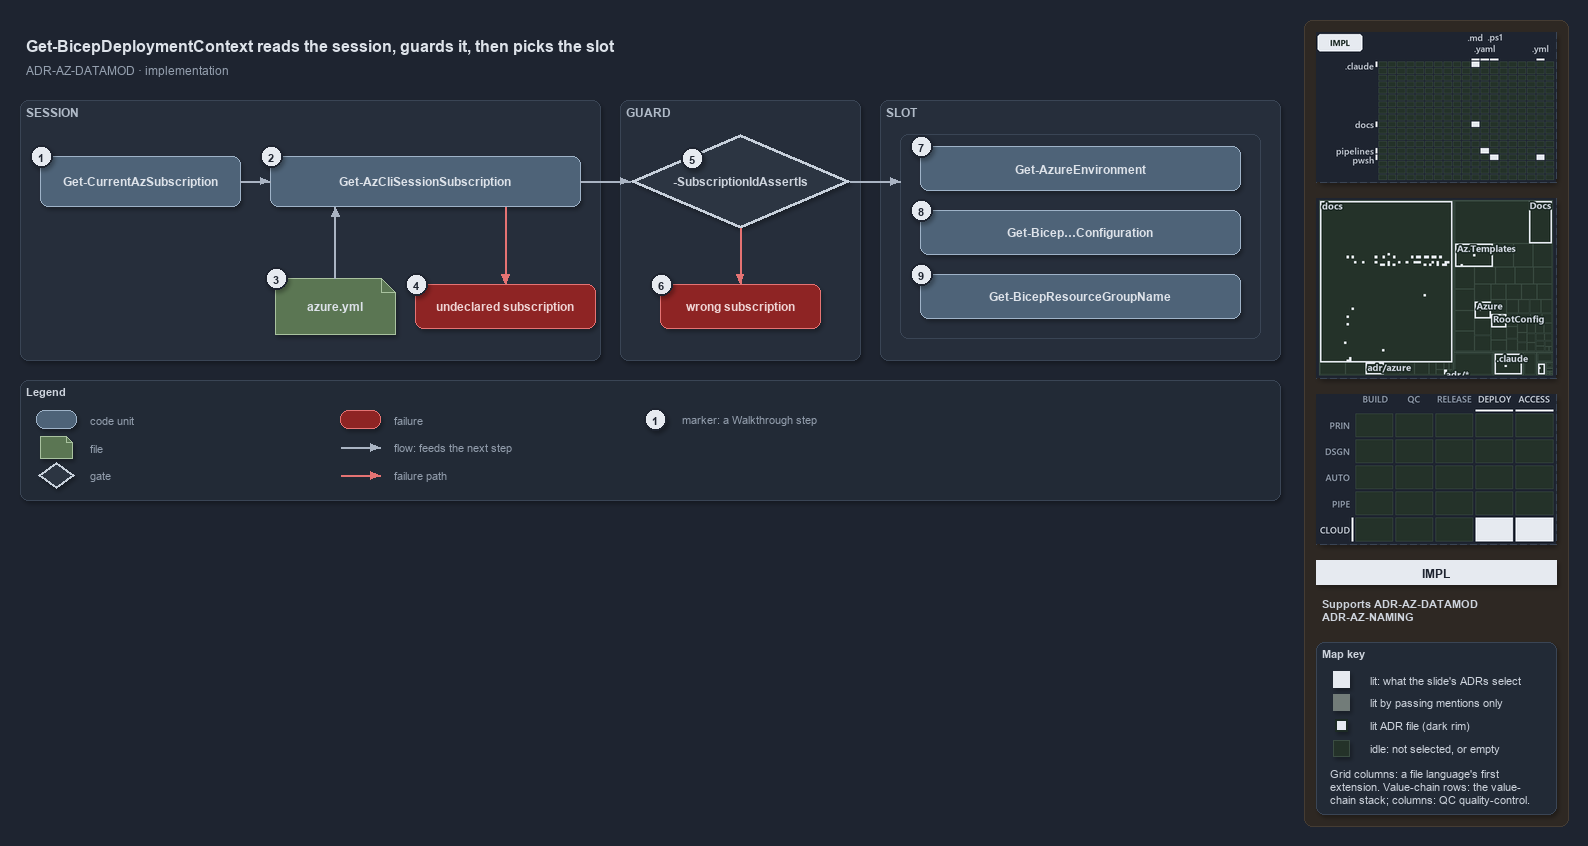

The diagram above was exported from draw.io. Its source (the exported page's mxGraphModel, read from the mxfile embedded in the PNG):
<mxGraphModel dx="1024" dy="768" grid="0" gridSize="10" guides="1" tooltips="1" connect="1" arrows="1" fold="1" page="1" pageScale="1" pageWidth="1572" pageHeight="640" background="#1E2430" math="0" shadow="1">
  <root>
    <mxCell id="0" />
    <mxCell id="1" parent="0" />
    <mxCell id="sidebar-bg" value="" style="rounded=1;arcSize=2;html=1;fillColor=#2E2823;strokeColor=#453C33;shadow=0;" vertex="1" parent="1">
      <mxGeometry x="1304" y="4" width="264" height="806" as="geometry" />
    </mxCell>
    <mxCell id="title" value="Get-BicepDeploymentContext reads the session, guards it, then picks the slot" style="text;html=1;align=left;verticalAlign=middle;fontSize=16;fontStyle=1;fontColor=#DDE2E9;" vertex="1" parent="1">
      <mxGeometry x="20" y="14" width="1260" height="30" as="geometry" />
    </mxCell>
    <mxCell id="subtitle" value="ADR-AZ-DATAMOD &amp;#183; implementation" style="text;html=1;align=left;verticalAlign=middle;fontSize=12;fontColor=#949FAE;" vertex="1" parent="1">
      <mxGeometry x="20" y="44" width="1240" height="20" as="geometry" />
    </mxCell>
    <mxCell id="band-session" value="SESSION" style="rounded=1;html=1;arcSize=3;fillColor=#262E3B;strokeColor=#3A4555;verticalAlign=top;align=left;spacingLeft=8;fontStyle=1;fontSize=12;fontColor=#B0BAC7;" vertex="1" parent="1">
      <mxGeometry x="20" y="84" width="580" height="260" as="geometry" />
    </mxCell>
    <mxCell id="band-guard" value="GUARD" style="rounded=1;html=1;arcSize=3;fillColor=#262E3B;strokeColor=#3A4555;verticalAlign=top;align=left;spacingLeft=8;fontStyle=1;fontSize=12;fontColor=#B0BAC7;" vertex="1" parent="1">
      <mxGeometry x="620" y="84" width="240" height="260" as="geometry" />
    </mxCell>
    <mxCell id="band-slot" value="SLOT" style="rounded=1;html=1;arcSize=3;fillColor=#262E3B;strokeColor=#3A4555;verticalAlign=top;align=left;spacingLeft=8;fontStyle=1;fontSize=12;fontColor=#B0BAC7;" vertex="1" parent="1">
      <mxGeometry x="880" y="84" width="400" height="260" as="geometry" />
    </mxCell>
    <mxCell id="g-current" value="&lt;b&gt;Get-CurrentAzSubscription&lt;/b&gt;" style="rounded=1;whiteSpace=wrap;html=1;arcSize=20;fillColor=#4E6378;strokeColor=#9FB3C8;fontColor=#DDE2E9;fontSize=12;" vertex="1" parent="1">
      <mxGeometry x="40" y="140" width="200" height="50" as="geometry" />
    </mxCell>
    <mxCell id="g-session" value="&lt;b&gt;Get-AzCliSessionSubscription&lt;/b&gt;" style="rounded=1;whiteSpace=wrap;html=1;arcSize=20;fillColor=#4E6378;strokeColor=#9FB3C8;fontColor=#DDE2E9;fontSize=12;" vertex="1" parent="1">
      <mxGeometry x="270" y="140" width="310" height="50" as="geometry" />
    </mxCell>
    <mxCell id="g-yml" value="&lt;b&gt;azure.yml&lt;/b&gt;" style="shape=note;size=14;whiteSpace=wrap;html=1;fillColor=#5B7653;strokeColor=#A9C29F;fontColor=#DDE2E9;fontSize=12;" vertex="1" parent="1">
      <mxGeometry x="275" y="262" width="120" height="56" as="geometry" />
    </mxCell>
    <mxCell id="g-undeclared" value="&lt;b&gt;undeclared subscription&lt;/b&gt;" style="rounded=1;whiteSpace=wrap;html=1;arcSize=20;fillColor=#8E2424;strokeColor=#E57373;fontColor=#EFD4D4;fontSize=12;" vertex="1" parent="1">
      <mxGeometry x="415" y="268" width="180" height="44" as="geometry" />
    </mxCell>
    <mxCell id="g-assert" value="&lt;b&gt;-SubscriptionIdAssertIs&lt;/b&gt;" style="rhombus;whiteSpace=wrap;html=1;fillColor=#2C3542;strokeColor=#C7D0DB;strokeWidth=3;fontColor=#CDD3DC;fontSize=12;" vertex="1" parent="1">
      <mxGeometry x="630" y="118" width="220" height="94" as="geometry" />
    </mxCell>
    <mxCell id="g-wrong" value="&lt;b&gt;wrong subscription&lt;/b&gt;" style="rounded=1;whiteSpace=wrap;html=1;arcSize=20;fillColor=#8E2424;strokeColor=#E57373;fontColor=#EFD4D4;fontSize=12;" vertex="1" parent="1">
      <mxGeometry x="660" y="268" width="160" height="44" as="geometry" />
    </mxCell>
    <mxCell id="frame-slot" value="" style="rounded=1;html=1;arcSize=6;fillColor=none;strokeColor=#3A4555;strokeWidth=1;" vertex="1" parent="1">
      <mxGeometry x="900" y="118" width="360" height="204" as="geometry" />
    </mxCell>
    <mxCell id="g-env" value="&lt;b&gt;Get-AzureEnvironment&lt;/b&gt;" style="rounded=1;whiteSpace=wrap;html=1;arcSize=20;fillColor=#4E6378;strokeColor=#9FB3C8;fontColor=#DDE2E9;fontSize=12;" vertex="1" parent="1">
      <mxGeometry x="920" y="130" width="320" height="44" as="geometry" />
    </mxCell>
    <mxCell id="g-config" value="&lt;b&gt;Get-Bicep&amp;#8230;Configuration&lt;/b&gt;" style="rounded=1;whiteSpace=wrap;html=1;arcSize=20;fillColor=#4E6378;strokeColor=#9FB3C8;fontColor=#DDE2E9;fontSize=12;" vertex="1" parent="1">
      <mxGeometry x="920" y="194" width="320" height="44" as="geometry" />
    </mxCell>
    <mxCell id="g-rg" value="&lt;b&gt;Get-BicepResourceGroupName&lt;/b&gt;" style="rounded=1;whiteSpace=wrap;html=1;arcSize=20;fillColor=#4E6378;strokeColor=#9FB3C8;fontColor=#DDE2E9;fontSize=12;" vertex="1" parent="1">
      <mxGeometry x="920" y="258" width="320" height="44" as="geometry" />
    </mxCell>
    <mxCell id="port-session-yml" value="" style="text;html=1;strokeColor=none;fillColor=none;" vertex="1" parent="1">
      <mxGeometry x="335" y="190" width="1" height="1" as="geometry" />
    </mxCell>
    <mxCell id="port-session-fail" value="" style="text;html=1;strokeColor=none;fillColor=none;" vertex="1" parent="1">
      <mxGeometry x="505" y="190" width="1" height="1" as="geometry" />
    </mxCell>
    <mxCell id="port-frame-left" value="" style="text;html=1;strokeColor=none;fillColor=none;" vertex="1" parent="1">
      <mxGeometry x="900" y="165" width="1" height="1" as="geometry" />
    </mxCell>
    <mxCell id="e-current-session" value="" style="edgeStyle=orthogonalEdgeStyle;rounded=1;html=1;fontSize=10;fontColor=#CDD3DC;endArrow=block;strokeColor=#AAB4C3;shadow=0;" edge="1" parent="1" source="g-current" target="g-session">
      <mxGeometry relative="1" as="geometry" />
    </mxCell>
    <mxCell id="e-yml-session" value="" style="edgeStyle=orthogonalEdgeStyle;rounded=1;html=1;fontSize=10;fontColor=#CDD3DC;endArrow=block;strokeColor=#AAB4C3;shadow=0;" edge="1" parent="1" source="g-yml" target="port-session-yml">
      <mxGeometry relative="1" as="geometry" />
    </mxCell>
    <mxCell id="e-session-undeclared" value="" style="edgeStyle=orthogonalEdgeStyle;rounded=1;html=1;fontSize=10;endArrow=block;strokeColor=#E57373;shadow=0;fontColor=#CDD3DC;" edge="1" parent="1" source="port-session-fail" target="g-undeclared">
      <mxGeometry relative="1" as="geometry" />
    </mxCell>
    <mxCell id="e-session-assert" value="" style="edgeStyle=orthogonalEdgeStyle;rounded=1;html=1;fontSize=10;fontColor=#CDD3DC;endArrow=block;strokeColor=#AAB4C3;shadow=0;" edge="1" parent="1" source="g-session" target="g-assert">
      <mxGeometry relative="1" as="geometry" />
    </mxCell>
    <mxCell id="e-assert-wrong" value="" style="edgeStyle=orthogonalEdgeStyle;rounded=1;html=1;fontSize=10;endArrow=block;strokeColor=#E57373;shadow=0;fontColor=#CDD3DC;" edge="1" parent="1" source="g-assert" target="g-wrong">
      <mxGeometry relative="1" as="geometry" />
    </mxCell>
    <mxCell id="e-assert-frame" value="" style="edgeStyle=orthogonalEdgeStyle;rounded=1;html=1;fontSize=10;fontColor=#CDD3DC;endArrow=block;strokeColor=#AAB4C3;shadow=0;" edge="1" parent="1" source="g-assert" target="port-frame-left">
      <mxGeometry relative="1" as="geometry" />
    </mxCell>
    <mxCell id="mark-1" value="1" style="ellipse;html=1;fillColor=#E6EAF0;strokeColor=#1E2430;strokeWidth=2;fontColor=#1E2430;fontStyle=1;fontSize=11;" vertex="1" parent="1">
      <mxGeometry x="30" y="129" width="22" height="22" as="geometry" />
    </mxCell>
    <mxCell id="mark-2" value="2" style="ellipse;html=1;fillColor=#E6EAF0;strokeColor=#1E2430;strokeWidth=2;fontColor=#1E2430;fontStyle=1;fontSize=11;" vertex="1" parent="1">
      <mxGeometry x="260" y="129" width="22" height="22" as="geometry" />
    </mxCell>
    <mxCell id="mark-3" value="3" style="ellipse;html=1;fillColor=#E6EAF0;strokeColor=#1E2430;strokeWidth=2;fontColor=#1E2430;fontStyle=1;fontSize=11;" vertex="1" parent="1">
      <mxGeometry x="265" y="251" width="22" height="22" as="geometry" />
    </mxCell>
    <mxCell id="mark-4" value="4" style="ellipse;html=1;fillColor=#E6EAF0;strokeColor=#1E2430;strokeWidth=2;fontColor=#1E2430;fontStyle=1;fontSize=11;" vertex="1" parent="1">
      <mxGeometry x="405" y="257" width="22" height="22" as="geometry" />
    </mxCell>
    <mxCell id="mark-5" value="5" style="ellipse;html=1;fillColor=#E6EAF0;strokeColor=#1E2430;strokeWidth=2;fontColor=#1E2430;fontStyle=1;fontSize=11;" vertex="1" parent="1">
      <mxGeometry x="681" y="131" width="22" height="22" as="geometry" />
    </mxCell>
    <mxCell id="mark-6" value="6" style="ellipse;html=1;fillColor=#E6EAF0;strokeColor=#1E2430;strokeWidth=2;fontColor=#1E2430;fontStyle=1;fontSize=11;" vertex="1" parent="1">
      <mxGeometry x="650" y="257" width="22" height="22" as="geometry" />
    </mxCell>
    <mxCell id="mark-7" value="7" style="ellipse;html=1;fillColor=#E6EAF0;strokeColor=#1E2430;strokeWidth=2;fontColor=#1E2430;fontStyle=1;fontSize=11;" vertex="1" parent="1">
      <mxGeometry x="910" y="119" width="22" height="22" as="geometry" />
    </mxCell>
    <mxCell id="mark-8" value="8" style="ellipse;html=1;fillColor=#E6EAF0;strokeColor=#1E2430;strokeWidth=2;fontColor=#1E2430;fontStyle=1;fontSize=11;" vertex="1" parent="1">
      <mxGeometry x="910" y="183" width="22" height="22" as="geometry" />
    </mxCell>
    <mxCell id="mark-9" value="9" style="ellipse;html=1;fillColor=#E6EAF0;strokeColor=#1E2430;strokeWidth=2;fontColor=#1E2430;fontStyle=1;fontSize=11;" vertex="1" parent="1">
      <mxGeometry x="910" y="247" width="22" height="22" as="geometry" />
    </mxCell>
    <mxCell id="legend" value="&lt;b&gt;Legend&lt;/b&gt;" style="rounded=1;whiteSpace=wrap;html=1;arcSize=6;fillColor=#222A36;strokeColor=#3A4555;align=left;verticalAlign=top;spacing=8;fontSize=11;fontColor=#CDD3DC;" vertex="1" parent="1">
      <mxGeometry x="20" y="364" width="1260" height="120" as="geometry" />
    </mxCell>
    <mxCell id="lg-code" value="" style="rounded=1;html=1;arcSize=20;fillColor=#4E6378;strokeColor=#9FB3C8;" vertex="1" parent="1">
      <mxGeometry x="36" y="394" width="40" height="18" as="geometry" />
    </mxCell>
    <mxCell id="lg-code-t" value="code unit" style="text;html=1;align=left;verticalAlign=middle;fontSize=11;fontColor=#949FAE;" vertex="1" parent="1">
      <mxGeometry x="84" y="393" width="200" height="20" as="geometry" />
    </mxCell>
    <mxCell id="lg-file" value="" style="shape=note;size=6;html=1;fillColor=#5B7653;strokeColor=#A9C29F;" vertex="1" parent="1">
      <mxGeometry x="40" y="420" width="32" height="22" as="geometry" />
    </mxCell>
    <mxCell id="lg-file-t" value="file" style="text;html=1;align=left;verticalAlign=middle;fontSize=11;fontColor=#949FAE;" vertex="1" parent="1">
      <mxGeometry x="84" y="421" width="200" height="20" as="geometry" />
    </mxCell>
    <mxCell id="lg-gate" value="" style="rhombus;html=1;fillColor=#2C3542;strokeColor=#C7D0DB;strokeWidth=2;fontColor=#CDD3DC;" vertex="1" parent="1">
      <mxGeometry x="38" y="446" width="36" height="26" as="geometry" />
    </mxCell>
    <mxCell id="lg-gate-t" value="gate" style="text;html=1;align=left;verticalAlign=middle;fontSize=11;fontColor=#949FAE;" vertex="1" parent="1">
      <mxGeometry x="84" y="449" width="200" height="20" as="geometry" />
    </mxCell>
    <mxCell id="lg-failure" value="" style="rounded=1;html=1;arcSize=20;fillColor=#8E2424;strokeColor=#E57373;" vertex="1" parent="1">
      <mxGeometry x="340" y="394" width="40" height="18" as="geometry" />
    </mxCell>
    <mxCell id="lg-failure-t" value="failure" style="text;html=1;align=left;verticalAlign=middle;fontSize=11;fontColor=#949FAE;" vertex="1" parent="1">
      <mxGeometry x="388" y="393" width="200" height="20" as="geometry" />
    </mxCell>
    <mxCell id="lg-flow-a" value="" style="text;html=1;strokeColor=none;fillColor=none;" vertex="1" parent="1">
      <mxGeometry x="340" y="431" width="1" height="1" as="geometry" />
    </mxCell>
    <mxCell id="lg-flow-b" value="" style="text;html=1;strokeColor=none;fillColor=none;" vertex="1" parent="1">
      <mxGeometry x="380" y="431" width="1" height="1" as="geometry" />
    </mxCell>
    <mxCell id="lg-flow" value="" style="edgeStyle=orthogonalEdgeStyle;rounded=1;html=1;endArrow=block;strokeColor=#AAB4C3;shadow=0;fontColor=#CDD3DC;" edge="1" parent="1" source="lg-flow-a" target="lg-flow-b">
      <mxGeometry relative="1" as="geometry" />
    </mxCell>
    <mxCell id="lg-flow-t" value="flow: feeds the next step" style="text;html=1;align=left;verticalAlign=middle;fontSize=11;fontColor=#949FAE;" vertex="1" parent="1">
      <mxGeometry x="388" y="421" width="220" height="20" as="geometry" />
    </mxCell>
    <mxCell id="lg-fail-a" value="" style="text;html=1;strokeColor=none;fillColor=none;" vertex="1" parent="1">
      <mxGeometry x="340" y="459" width="1" height="1" as="geometry" />
    </mxCell>
    <mxCell id="lg-fail-b" value="" style="text;html=1;strokeColor=none;fillColor=none;" vertex="1" parent="1">
      <mxGeometry x="380" y="459" width="1" height="1" as="geometry" />
    </mxCell>
    <mxCell id="lg-fail" value="" style="edgeStyle=orthogonalEdgeStyle;rounded=1;html=1;endArrow=block;strokeColor=#E57373;shadow=0;fontColor=#CDD3DC;" edge="1" parent="1" source="lg-fail-a" target="lg-fail-b">
      <mxGeometry relative="1" as="geometry" />
    </mxCell>
    <mxCell id="lg-fail-t" value="failure path" style="text;html=1;align=left;verticalAlign=middle;fontSize=11;fontColor=#949FAE;" vertex="1" parent="1">
      <mxGeometry x="388" y="449" width="200" height="20" as="geometry" />
    </mxCell>
    <mxCell id="lg-mark" value="1" style="ellipse;html=1;fillColor=#E6EAF0;strokeColor=#1E2430;strokeWidth=2;fontColor=#1E2430;fontStyle=1;fontSize=11;" vertex="1" parent="1">
      <mxGeometry x="644" y="392" width="22" height="22" as="geometry" />
    </mxCell>
    <mxCell id="lg-mark-t" value="marker: a Walkthrough step" style="text;html=1;align=left;verticalAlign=middle;fontSize=11;fontColor=#949FAE;" vertex="1" parent="1">
      <mxGeometry x="676" y="393" width="220" height="20" as="geometry" />
    </mxCell>
    <mxCell id="minimap-grid" value="" style="shape=image;imageAspect=0;rounded=1;arcSize=4;whiteSpace=wrap;html=1;fillColor=#262E3B;strokeColor=#3A4555;dashed=1;fontColor=#949FAE;fontSize=11;image=data:image/png,(base64 omitted: 10296 chars);" vertex="1" parent="1">
      <mxGeometry x="1316" y="16" width="240" height="150" as="geometry" />
    </mxCell>
    <mxCell id="minimap-tree" value="" style="shape=image;imageAspect=0;rounded=1;arcSize=4;whiteSpace=wrap;html=1;fillColor=#262E3B;strokeColor=#3A4555;dashed=1;fontColor=#949FAE;fontSize=11;image=data:image/png,(base64 omitted: 19768 chars);" vertex="1" parent="1">
      <mxGeometry x="1316" y="182" width="240" height="180" as="geometry" />
    </mxCell>
    <mxCell id="minimap-chain" value="" style="shape=image;imageAspect=0;rounded=1;arcSize=4;whiteSpace=wrap;html=1;fillColor=#262E3B;strokeColor=#3A4555;dashed=1;fontColor=#949FAE;fontSize=11;image=data:image/png,(base64 omitted: 13548 chars);" vertex="1" parent="1">
      <mxGeometry x="1316" y="378" width="240" height="150" as="geometry" />
    </mxCell>
    <mxCell id="lens-badge" value="IMPL" style="rounded=0;whiteSpace=wrap;html=1;align=center;verticalAlign=middle;fontSize=12;fontStyle=1;fontColor=#1E2430;fillColor=#E6EAF0;strokeColor=none;" vertex="1" parent="1">
      <mxGeometry x="1316" y="544" width="240" height="24" as="geometry" />
    </mxCell>
    <mxCell id="supports" value="&lt;b&gt;Supports&lt;/b&gt; ADR-AZ-DATAMOD&lt;br&gt;ADR-AZ-NAMING" style="text;html=1;whiteSpace=wrap;align=left;verticalAlign=top;fontSize=11;fontColor=#CDD3DC;" vertex="1" parent="1">
      <mxGeometry x="1316" y="576" width="240" height="38" as="geometry" />
    </mxCell>
    <mxCell id="mapkey" value="&lt;b&gt;Map key&lt;/b&gt;" style="rounded=1;arcSize=6;whiteSpace=wrap;html=1;align=left;verticalAlign=top;fontSize=11;fontColor=#CDD3DC;fillColor=#222A36;strokeColor=#3A4555;spacingLeft=8;spacingTop=2;" vertex="1" parent="1">
      <mxGeometry x="1316" y="626" width="240" height="172" as="geometry" />
    </mxCell>
    <mxCell id="mapkey-lit" value="" style="rounded=0;html=1;fillColor=#E6EAF0;strokeColor=#E6EAF0;" vertex="1" parent="1">
      <mxGeometry x="1333.0" y="655.0" width="16" height="16" as="geometry" />
    </mxCell>
    <mxCell id="mapkey-lit-text" value="lit: what the slide's ADRs select" style="text;html=1;align=left;verticalAlign=middle;fontSize=11;fontColor=#CDD3DC;" vertex="1" parent="1">
      <mxGeometry x="1364" y="653" width="184" height="20" as="geometry" />
    </mxCell>
    <mxCell id="mapkey-touched" value="" style="rounded=0;html=1;fillColor=#727C79;strokeColor=#727C79;" vertex="1" parent="1">
      <mxGeometry x="1333.0" y="678.0" width="16" height="16" as="geometry" />
    </mxCell>
    <mxCell id="mapkey-touched-text" value="lit by passing mentions only" style="text;html=1;align=left;verticalAlign=middle;fontSize=11;fontColor=#CDD3DC;" vertex="1" parent="1">
      <mxGeometry x="1364" y="676" width="184" height="20" as="geometry" />
    </mxCell>
    <mxCell id="mapkey-adr" value="" style="rounded=0;html=1;fillColor=#E6EAF0;strokeColor=#1C2A24;strokeWidth=2;" vertex="1" parent="1">
      <mxGeometry x="1335.0" y="703.0" width="12" height="12" as="geometry" />
    </mxCell>
    <mxCell id="mapkey-adr-text" value="lit ADR file (dark rim)" style="text;html=1;align=left;verticalAlign=middle;fontSize=11;fontColor=#CDD3DC;" vertex="1" parent="1">
      <mxGeometry x="1364" y="699" width="184" height="20" as="geometry" />
    </mxCell>
    <mxCell id="mapkey-idle" value="" style="rounded=0;html=1;fillColor=#243229;strokeColor=#3B4D43;" vertex="1" parent="1">
      <mxGeometry x="1333.0" y="724.0" width="16" height="16" as="geometry" />
    </mxCell>
    <mxCell id="mapkey-idle-text" value="idle: not selected, or empty" style="text;html=1;align=left;verticalAlign=middle;fontSize=11;fontColor=#CDD3DC;" vertex="1" parent="1">
      <mxGeometry x="1364" y="722" width="184" height="20" as="geometry" />
    </mxCell>
    <mxCell id="mapkey-codes" value="Grid columns: a file language's first&lt;br&gt;extension. Value-chain rows: the value-&lt;br&gt;chain stack; columns: QC quality-control." style="text;html=1;align=left;verticalAlign=top;whiteSpace=wrap;fontSize=11;fontColor=#CDD3DC;" vertex="1" parent="1">
      <mxGeometry x="1324" y="746" width="224" height="46" as="geometry" />
    </mxCell>
  </root>
</mxGraphModel>